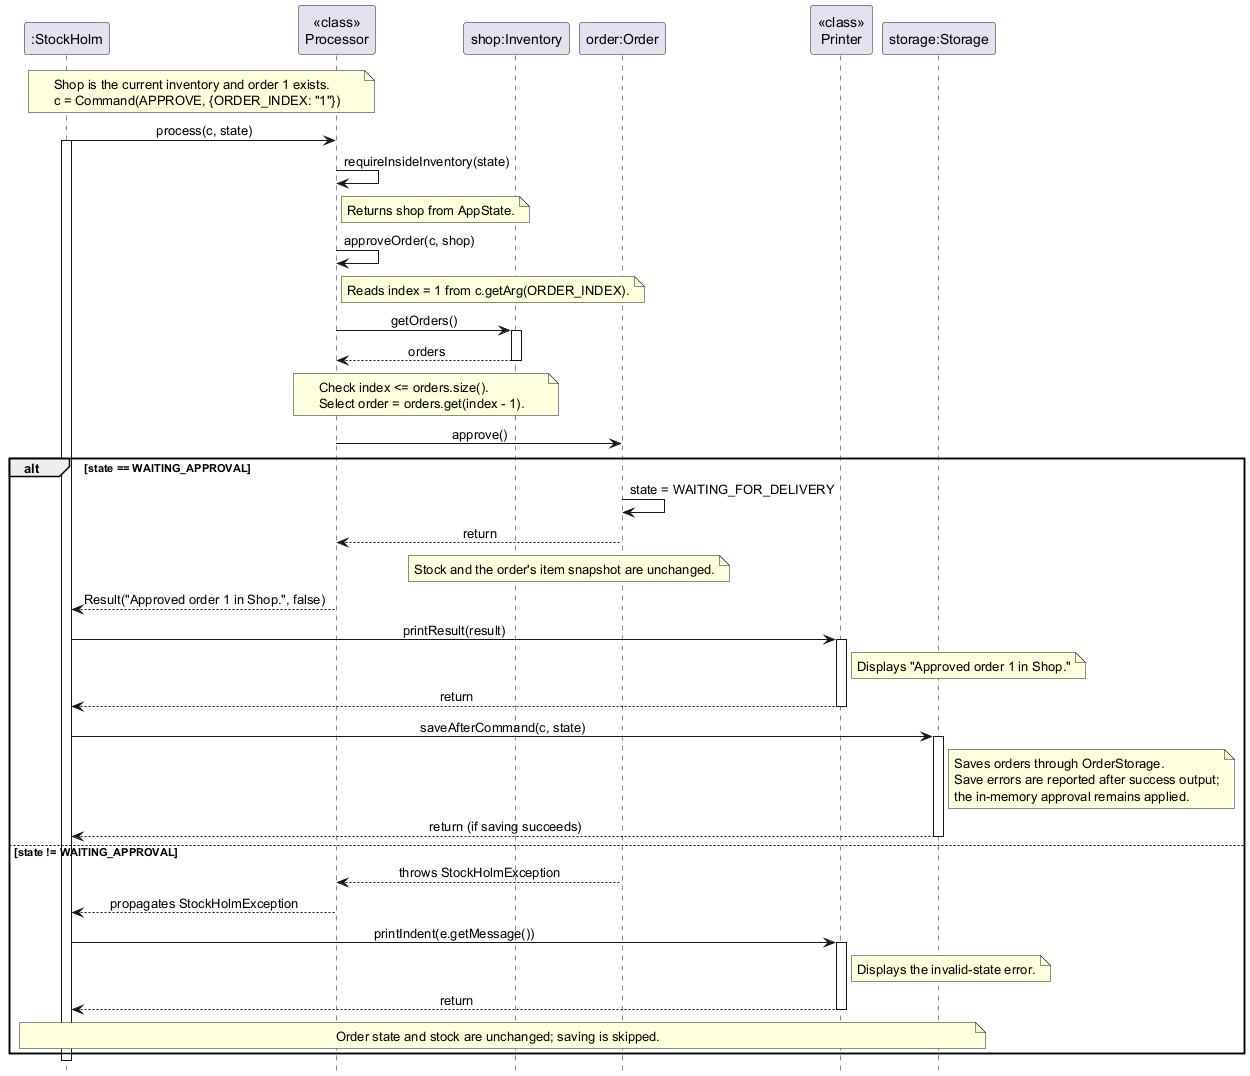

The diagram above was rendered by PlantUML. Its source (embedded in the PNG):
@startuml
hide footbox
skinparam sequenceMessageAlign center

participant ":StockHolm" as Main
participant "<<class>>\nProcessor" as Processor
participant "shop:Inventory" as Inventory
participant "order:Order" as Order
participant "<<class>>\nPrinter" as Printer
participant "storage:Storage" as Storage

note over Main, Processor
    Shop is the current inventory and order 1 exists.
    c = Command(APPROVE, {ORDER_INDEX: "1"})
end note

Main -> Processor : process(c, state)
activate Main
Processor -> Processor : requireInsideInventory(state)
note right of Processor : Returns shop from AppState.
Processor -> Processor : approveOrder(c, shop)
note right of Processor : Reads index = 1 from c.getArg(ORDER_INDEX).
Processor -> Inventory : getOrders()
activate Inventory
Inventory --> Processor : orders
deactivate Inventory
note over Processor, Inventory
    Check index <= orders.size().
    Select order = orders.get(index - 1).
end note

Processor -> Order : approve()
alt state == WAITING_APPROVAL
    Order -> Order : state = WAITING_FOR_DELIVERY
    Order --> Processor : return
    note over Inventory, Order : Stock and the order's item snapshot are unchanged.
    Processor --> Main : Result("Approved order 1 in Shop.", false)
    Main -> Printer : printResult(result)
    activate Printer
    note right of Printer : Displays "Approved order 1 in Shop."
    Printer --> Main : return
    deactivate Printer
    Main -> Storage : saveAfterCommand(c, state)
    activate Storage
    note right of Storage
        Saves orders through OrderStorage.
        Save errors are reported after success output;
        the in-memory approval remains applied.
    end note
    Storage --> Main : return (if saving succeeds)
    deactivate Storage
else state != WAITING_APPROVAL
    Order --> Processor : throws StockHolmException
    Processor --> Main : propagates StockHolmException
    Main -> Printer : printIndent(e.getMessage())
    activate Printer
    note right of Printer : Displays the invalid-state error.
    Printer --> Main : return
    deactivate Printer
    note over Main, Storage : Order state and stock are unchanged; saving is skipped.
end
deactivate Main
@enduml